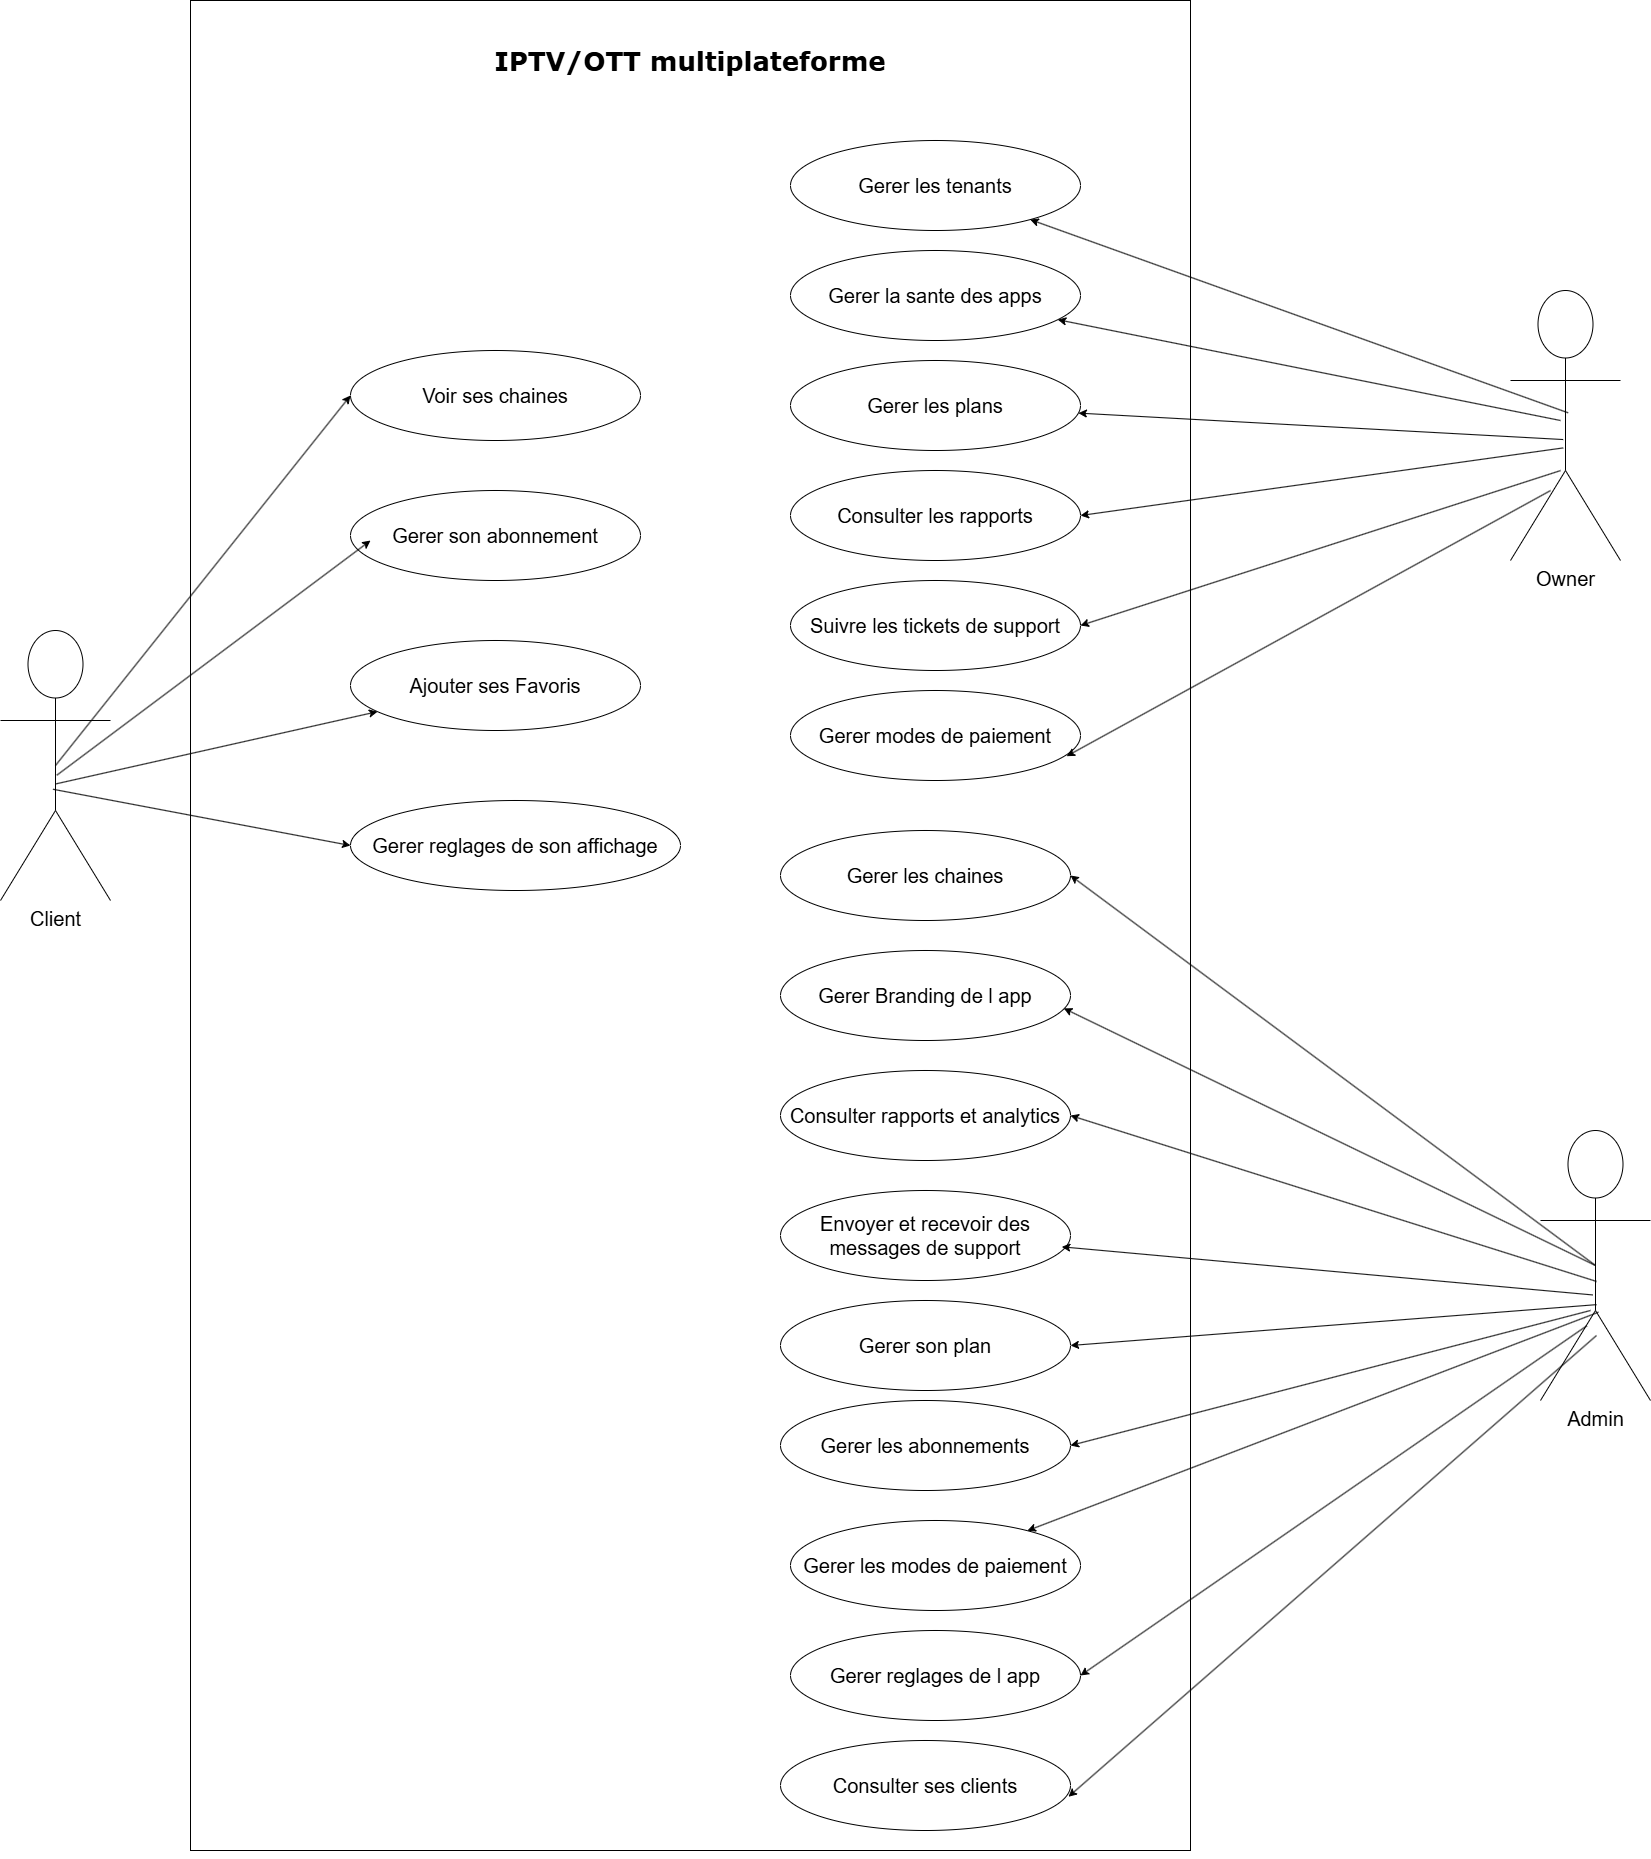

The diagram above was exported from draw.io. Its source (the exported page's mxGraphModel, read from the mxfile embedded in the PNG):
<mxGraphModel dx="4007" dy="2137" grid="1" gridSize="10" guides="1" tooltips="1" connect="1" arrows="1" fold="1" page="1" pageScale="1" pageWidth="2339" pageHeight="3300" math="0" shadow="0">
  <root>
    <mxCell id="0" />
    <mxCell id="1" parent="0" />
    <mxCell id="NJ7higC1Wx_nkRUJToaT-2" parent="1" style="rounded=0;whiteSpace=wrap;html=1;" value="" vertex="1">
      <mxGeometry height="1850" width="1000" x="490" y="930" as="geometry" />
    </mxCell>
    <mxCell id="NJ7higC1Wx_nkRUJToaT-3" parent="1" style="text;html=1;whiteSpace=wrap;strokeColor=none;fillColor=none;align=center;verticalAlign=middle;rounded=0;" value="&lt;font style=&quot;font-size: 26px;&quot; face=&quot;Verdana&quot;&gt;&lt;b style=&quot;&quot;&gt;IPTV/OTT multiplateforme&lt;/b&gt;&lt;/font&gt;" vertex="1">
      <mxGeometry height="60" width="550" x="715" y="960" as="geometry" />
    </mxCell>
    <mxCell id="NJ7higC1Wx_nkRUJToaT-4" parent="1" style="ellipse;whiteSpace=wrap;html=1;" value="&lt;font style=&quot;font-size: 20px;&quot;&gt;Gerer les tenants&lt;/font&gt;" vertex="1">
      <mxGeometry height="90" width="290" x="1090" y="1070" as="geometry" />
    </mxCell>
    <mxCell id="NJ7higC1Wx_nkRUJToaT-7" parent="1" style="ellipse;whiteSpace=wrap;html=1;" value="&lt;font style=&quot;font-size: 20px;&quot;&gt;Gerer la sante des apps&lt;/font&gt;" vertex="1">
      <mxGeometry height="90" width="290" x="1090" y="1180" as="geometry" />
    </mxCell>
    <mxCell id="NJ7higC1Wx_nkRUJToaT-8" parent="1" style="ellipse;whiteSpace=wrap;html=1;" value="&lt;font style=&quot;font-size: 20px;&quot;&gt;Gerer les plans&lt;/font&gt;" vertex="1">
      <mxGeometry height="90" width="290" x="1090" y="1290" as="geometry" />
    </mxCell>
    <mxCell id="NJ7higC1Wx_nkRUJToaT-9" parent="1" style="ellipse;whiteSpace=wrap;html=1;" value="&lt;span style=&quot;font-size: 20px;&quot;&gt;Consulter les rapports&lt;/span&gt;" vertex="1">
      <mxGeometry height="90" width="290" x="1090" y="1400" as="geometry" />
    </mxCell>
    <mxCell id="NJ7higC1Wx_nkRUJToaT-10" parent="1" style="ellipse;whiteSpace=wrap;html=1;" value="&lt;font style=&quot;font-size: 20px;&quot;&gt;Suivre les tickets de support&lt;/font&gt;" vertex="1">
      <mxGeometry height="90" width="290" x="1090" y="1510" as="geometry" />
    </mxCell>
    <mxCell id="NJ7higC1Wx_nkRUJToaT-11" parent="1" style="ellipse;whiteSpace=wrap;html=1;" value="&lt;font style=&quot;font-size: 20px;&quot;&gt;Gerer modes de paiement&lt;/font&gt;" vertex="1">
      <mxGeometry height="90" width="290" x="1090" y="1620" as="geometry" />
    </mxCell>
    <mxCell id="NJ7higC1Wx_nkRUJToaT-12" parent="1" style="shape=umlActor;verticalLabelPosition=bottom;verticalAlign=top;html=1;" value="&lt;font style=&quot;font-size: 20px;&quot;&gt;Owner&lt;/font&gt;" vertex="1">
      <mxGeometry height="270" width="110" x="1810" y="1220" as="geometry" />
    </mxCell>
    <mxCell id="NJ7higC1Wx_nkRUJToaT-17" edge="1" parent="1" source="NJ7higC1Wx_nkRUJToaT-12" style="rounded=0;orthogonalLoop=1;jettySize=auto;html=1;exitX=0.524;exitY=0.453;exitDx=0;exitDy=0;exitPerimeter=0;" target="NJ7higC1Wx_nkRUJToaT-4" value="">
      <mxGeometry relative="1" as="geometry" />
    </mxCell>
    <mxCell id="NJ7higC1Wx_nkRUJToaT-18" edge="1" parent="1" style="rounded=0;orthogonalLoop=1;jettySize=auto;html=1;" target="NJ7higC1Wx_nkRUJToaT-7" value="">
      <mxGeometry relative="1" as="geometry">
        <mxPoint x="1860" y="1350" as="sourcePoint" />
        <mxPoint x="1340" y="1159" as="targetPoint" />
      </mxGeometry>
    </mxCell>
    <mxCell id="NJ7higC1Wx_nkRUJToaT-19" edge="1" parent="1" source="NJ7higC1Wx_nkRUJToaT-12" style="rounded=0;orthogonalLoop=1;jettySize=auto;html=1;exitX=0.479;exitY=0.552;exitDx=0;exitDy=0;exitPerimeter=0;" target="NJ7higC1Wx_nkRUJToaT-8" value="">
      <mxGeometry relative="1" as="geometry">
        <mxPoint x="1888" y="1362" as="sourcePoint" />
        <mxPoint x="1367" y="1259" as="targetPoint" />
      </mxGeometry>
    </mxCell>
    <mxCell id="NJ7higC1Wx_nkRUJToaT-20" edge="1" parent="1" source="NJ7higC1Wx_nkRUJToaT-12" style="rounded=0;orthogonalLoop=1;jettySize=auto;html=1;exitX=0.479;exitY=0.583;exitDx=0;exitDy=0;exitPerimeter=0;entryX=1;entryY=0.5;entryDx=0;entryDy=0;" target="NJ7higC1Wx_nkRUJToaT-9" value="">
      <mxGeometry relative="1" as="geometry">
        <mxPoint x="1898" y="1372" as="sourcePoint" />
        <mxPoint x="1389" y="1351" as="targetPoint" />
      </mxGeometry>
    </mxCell>
    <mxCell id="NJ7higC1Wx_nkRUJToaT-21" edge="1" parent="1" source="NJ7higC1Wx_nkRUJToaT-12" style="rounded=0;orthogonalLoop=1;jettySize=auto;html=1;exitX=0.455;exitY=0.667;exitDx=0;exitDy=0;exitPerimeter=0;entryX=1;entryY=0.5;entryDx=0;entryDy=0;" target="NJ7higC1Wx_nkRUJToaT-10" value="">
      <mxGeometry relative="1" as="geometry">
        <mxPoint x="1908" y="1382" as="sourcePoint" />
        <mxPoint x="1390" y="1455" as="targetPoint" />
      </mxGeometry>
    </mxCell>
    <mxCell id="NJ7higC1Wx_nkRUJToaT-22" edge="1" parent="1" source="NJ7higC1Wx_nkRUJToaT-12" style="rounded=0;orthogonalLoop=1;jettySize=auto;html=1;exitX=0.364;exitY=0.741;exitDx=0;exitDy=0;exitPerimeter=0;entryX=0.952;entryY=0.73;entryDx=0;entryDy=0;entryPerimeter=0;" target="NJ7higC1Wx_nkRUJToaT-11" value="">
      <mxGeometry relative="1" as="geometry">
        <mxPoint x="1918" y="1392" as="sourcePoint" />
        <mxPoint x="1390" y="1565" as="targetPoint" />
      </mxGeometry>
    </mxCell>
    <mxCell id="NJ7higC1Wx_nkRUJToaT-25" parent="1" style="shape=umlActor;verticalLabelPosition=bottom;verticalAlign=top;html=1;" value="&lt;font style=&quot;font-size: 20px;&quot;&gt;Admin&lt;/font&gt;" vertex="1">
      <mxGeometry height="270" width="110" x="1840" y="2060" as="geometry" />
    </mxCell>
    <mxCell id="NJ7higC1Wx_nkRUJToaT-26" parent="1" style="ellipse;whiteSpace=wrap;html=1;" value="&lt;font style=&quot;font-size: 20px;&quot;&gt;Gerer les chaines&lt;/font&gt;" vertex="1">
      <mxGeometry height="90" width="290" x="1080" y="1760" as="geometry" />
    </mxCell>
    <mxCell id="NJ7higC1Wx_nkRUJToaT-27" edge="1" parent="1" source="NJ7higC1Wx_nkRUJToaT-25" style="rounded=0;orthogonalLoop=1;jettySize=auto;html=1;exitX=0.5;exitY=0.5;exitDx=0;exitDy=0;exitPerimeter=0;entryX=1;entryY=0.5;entryDx=0;entryDy=0;" target="NJ7higC1Wx_nkRUJToaT-26" value="">
      <mxGeometry relative="1" as="geometry">
        <mxPoint x="1634" y="1810" as="sourcePoint" />
        <mxPoint x="1150" y="2076" as="targetPoint" />
      </mxGeometry>
    </mxCell>
    <mxCell id="NJ7higC1Wx_nkRUJToaT-28" parent="1" style="ellipse;whiteSpace=wrap;html=1;" value="&lt;font style=&quot;font-size: 20px;&quot;&gt;Consulter rapports et analytics&lt;/font&gt;" vertex="1">
      <mxGeometry height="90" width="290" x="1080" y="2000" as="geometry" />
    </mxCell>
    <mxCell id="NJ7higC1Wx_nkRUJToaT-29" parent="1" style="ellipse;whiteSpace=wrap;html=1;" value="&lt;font style=&quot;font-size: 20px;&quot;&gt;Envoyer et recevoir des messages de support&lt;/font&gt;" vertex="1">
      <mxGeometry height="90" width="290" x="1080" y="2120" as="geometry" />
    </mxCell>
    <mxCell id="NJ7higC1Wx_nkRUJToaT-30" parent="1" style="ellipse;whiteSpace=wrap;html=1;" value="&lt;span style=&quot;font-size: 20px;&quot;&gt;Gerer reglages de l app&lt;/span&gt;" vertex="1">
      <mxGeometry height="90" width="290" x="1090" y="2560" as="geometry" />
    </mxCell>
    <mxCell id="NJ7higC1Wx_nkRUJToaT-31" parent="1" style="ellipse;whiteSpace=wrap;html=1;" value="&lt;font style=&quot;font-size: 20px;&quot;&gt;Gerer Branding de l app&lt;/font&gt;" vertex="1">
      <mxGeometry height="90" width="290" x="1080" y="1880" as="geometry" />
    </mxCell>
    <mxCell id="NJ7higC1Wx_nkRUJToaT-32" parent="1" style="ellipse;whiteSpace=wrap;html=1;" value="&lt;font style=&quot;font-size: 20px;&quot;&gt;Gerer son plan&lt;/font&gt;" vertex="1">
      <mxGeometry height="90" width="290" x="1080" y="2230" as="geometry" />
    </mxCell>
    <mxCell id="NJ7higC1Wx_nkRUJToaT-33" parent="1" style="ellipse;whiteSpace=wrap;html=1;" value="&lt;font style=&quot;font-size: 20px;&quot;&gt;Gerer les abonnements&lt;/font&gt;" vertex="1">
      <mxGeometry height="90" width="290" x="1080" y="2330" as="geometry" />
    </mxCell>
    <mxCell id="NJ7higC1Wx_nkRUJToaT-34" parent="1" style="ellipse;whiteSpace=wrap;html=1;" value="&lt;font style=&quot;font-size: 20px;&quot;&gt;Gerer les modes de paiement&lt;/font&gt;" vertex="1">
      <mxGeometry height="90" width="290" x="1090" y="2450" as="geometry" />
    </mxCell>
    <mxCell id="NJ7higC1Wx_nkRUJToaT-35" edge="1" parent="1" source="NJ7higC1Wx_nkRUJToaT-25" style="rounded=0;orthogonalLoop=1;jettySize=auto;html=1;exitX=0.5;exitY=0.5;exitDx=0;exitDy=0;exitPerimeter=0;entryX=0.977;entryY=0.643;entryDx=0;entryDy=0;entryPerimeter=0;" target="NJ7higC1Wx_nkRUJToaT-31" value="">
      <mxGeometry relative="1" as="geometry">
        <mxPoint x="1885" y="2260" as="sourcePoint" />
        <mxPoint x="1360" y="1870" as="targetPoint" />
      </mxGeometry>
    </mxCell>
    <mxCell id="NJ7higC1Wx_nkRUJToaT-36" edge="1" parent="1" source="NJ7higC1Wx_nkRUJToaT-25" style="rounded=0;orthogonalLoop=1;jettySize=auto;html=1;exitX=0.509;exitY=0.559;exitDx=0;exitDy=0;exitPerimeter=0;entryX=1;entryY=0.5;entryDx=0;entryDy=0;" target="NJ7higC1Wx_nkRUJToaT-28" value="">
      <mxGeometry relative="1" as="geometry">
        <mxPoint x="1905" y="2205" as="sourcePoint" />
        <mxPoint x="1373" y="1948" as="targetPoint" />
      </mxGeometry>
    </mxCell>
    <mxCell id="NJ7higC1Wx_nkRUJToaT-37" edge="1" parent="1" source="NJ7higC1Wx_nkRUJToaT-25" style="rounded=0;orthogonalLoop=1;jettySize=auto;html=1;exitX=0.474;exitY=0.609;exitDx=0;exitDy=0;exitPerimeter=0;entryX=0.97;entryY=0.626;entryDx=0;entryDy=0;entryPerimeter=0;" target="NJ7higC1Wx_nkRUJToaT-29" value="">
      <mxGeometry relative="1" as="geometry">
        <mxPoint x="1915" y="2215" as="sourcePoint" />
        <mxPoint x="1380" y="2055" as="targetPoint" />
      </mxGeometry>
    </mxCell>
    <mxCell id="NJ7higC1Wx_nkRUJToaT-38" edge="1" parent="1" source="NJ7higC1Wx_nkRUJToaT-25" style="rounded=0;orthogonalLoop=1;jettySize=auto;html=1;exitX=0.509;exitY=0.645;exitDx=0;exitDy=0;exitPerimeter=0;entryX=1;entryY=0.5;entryDx=0;entryDy=0;" target="NJ7higC1Wx_nkRUJToaT-32" value="">
      <mxGeometry relative="1" as="geometry">
        <mxPoint x="1925" y="2225" as="sourcePoint" />
        <mxPoint x="1371" y="2186" as="targetPoint" />
      </mxGeometry>
    </mxCell>
    <mxCell id="NJ7higC1Wx_nkRUJToaT-40" edge="1" parent="1" style="rounded=0;orthogonalLoop=1;jettySize=auto;html=1;entryX=1;entryY=0.5;entryDx=0;entryDy=0;" target="NJ7higC1Wx_nkRUJToaT-33" value="">
      <mxGeometry relative="1" as="geometry">
        <mxPoint x="1890" y="2240" as="sourcePoint" />
        <mxPoint x="1380" y="2285" as="targetPoint" />
      </mxGeometry>
    </mxCell>
    <mxCell id="NJ7higC1Wx_nkRUJToaT-42" edge="1" parent="1" source="NJ7higC1Wx_nkRUJToaT-25" style="rounded=0;orthogonalLoop=1;jettySize=auto;html=1;exitX=0.527;exitY=0.673;exitDx=0;exitDy=0;exitPerimeter=0;" target="NJ7higC1Wx_nkRUJToaT-34" value="">
      <mxGeometry relative="1" as="geometry">
        <mxPoint x="1945" y="2245" as="sourcePoint" />
        <mxPoint x="1380" y="2385" as="targetPoint" />
      </mxGeometry>
    </mxCell>
    <mxCell id="NJ7higC1Wx_nkRUJToaT-43" edge="1" parent="1" source="NJ7higC1Wx_nkRUJToaT-25" style="rounded=0;orthogonalLoop=1;jettySize=auto;html=1;exitX=0.422;exitY=0.723;exitDx=0;exitDy=0;exitPerimeter=0;entryX=1;entryY=0.5;entryDx=0;entryDy=0;" target="NJ7higC1Wx_nkRUJToaT-30" value="">
      <mxGeometry relative="1" as="geometry">
        <mxPoint x="1955" y="2255" as="sourcePoint" />
        <mxPoint x="1341" y="2471" as="targetPoint" />
      </mxGeometry>
    </mxCell>
    <mxCell id="NJ7higC1Wx_nkRUJToaT-44" parent="1" style="shape=umlActor;verticalLabelPosition=bottom;verticalAlign=top;html=1;" value="&lt;font style=&quot;font-size: 20px;&quot;&gt;Client&lt;/font&gt;" vertex="1">
      <mxGeometry height="270" width="110" x="300" y="1560" as="geometry" />
    </mxCell>
    <mxCell id="NJ7higC1Wx_nkRUJToaT-45" edge="1" parent="1" source="NJ7higC1Wx_nkRUJToaT-2" style="edgeStyle=orthogonalEdgeStyle;rounded=0;orthogonalLoop=1;jettySize=auto;html=1;exitX=0.5;exitY=1;exitDx=0;exitDy=0;" target="NJ7higC1Wx_nkRUJToaT-2">
      <mxGeometry relative="1" as="geometry" />
    </mxCell>
    <mxCell id="NJ7higC1Wx_nkRUJToaT-48" parent="1" style="ellipse;whiteSpace=wrap;html=1;" value="&lt;font style=&quot;font-size: 20px;&quot;&gt;Voir ses chaines&lt;/font&gt;" vertex="1">
      <mxGeometry height="90" width="290" x="650" y="1280" as="geometry" />
    </mxCell>
    <mxCell id="NJ7higC1Wx_nkRUJToaT-49" parent="1" style="ellipse;whiteSpace=wrap;html=1;" value="&lt;font style=&quot;font-size: 20px;&quot;&gt;Gerer son abonnement&lt;/font&gt;" vertex="1">
      <mxGeometry height="90" width="290" x="650" y="1420" as="geometry" />
    </mxCell>
    <mxCell id="NJ7higC1Wx_nkRUJToaT-50" parent="1" style="ellipse;whiteSpace=wrap;html=1;" value="&lt;font style=&quot;font-size: 20px;&quot;&gt;Ajouter ses Favo&lt;/font&gt;&lt;span style=&quot;font-size: 20px; background-color: transparent; color: light-dark(rgb(0, 0, 0), rgb(255, 255, 255));&quot;&gt;ris&lt;/span&gt;" vertex="1">
      <mxGeometry height="90" width="290" x="650" y="1570" as="geometry" />
    </mxCell>
    <mxCell id="NJ7higC1Wx_nkRUJToaT-51" parent="1" style="ellipse;whiteSpace=wrap;html=1;" value="&lt;span style=&quot;font-size: 20px;&quot;&gt;Gerer reglages de son affichage&lt;/span&gt;" vertex="1">
      <mxGeometry height="90" width="330" x="650" y="1730" as="geometry" />
    </mxCell>
    <mxCell id="NJ7higC1Wx_nkRUJToaT-52" edge="1" parent="1" source="NJ7higC1Wx_nkRUJToaT-44" style="rounded=0;orthogonalLoop=1;jettySize=auto;html=1;exitX=0.5;exitY=0.5;exitDx=0;exitDy=0;exitPerimeter=0;entryX=0;entryY=0.5;entryDx=0;entryDy=0;" target="NJ7higC1Wx_nkRUJToaT-48" value="">
      <mxGeometry relative="1" as="geometry">
        <mxPoint x="564" y="1244" as="sourcePoint" />
        <mxPoint x="80" y="1510" as="targetPoint" />
      </mxGeometry>
    </mxCell>
    <mxCell id="NJ7higC1Wx_nkRUJToaT-53" edge="1" parent="1" source="NJ7higC1Wx_nkRUJToaT-44" style="rounded=0;orthogonalLoop=1;jettySize=auto;html=1;exitX=0.512;exitY=0.536;exitDx=0;exitDy=0;exitPerimeter=0;entryX=0.069;entryY=0.556;entryDx=0;entryDy=0;entryPerimeter=0;" target="NJ7higC1Wx_nkRUJToaT-49" value="">
      <mxGeometry relative="1" as="geometry">
        <mxPoint x="365" y="1705" as="sourcePoint" />
        <mxPoint x="660" y="1335" as="targetPoint" />
      </mxGeometry>
    </mxCell>
    <mxCell id="NJ7higC1Wx_nkRUJToaT-54" edge="1" parent="1" source="NJ7higC1Wx_nkRUJToaT-44" style="rounded=0;orthogonalLoop=1;jettySize=auto;html=1;exitX=0.505;exitY=0.568;exitDx=0;exitDy=0;exitPerimeter=0;" target="NJ7higC1Wx_nkRUJToaT-50" value="">
      <mxGeometry relative="1" as="geometry">
        <mxPoint x="375" y="1715" as="sourcePoint" />
        <mxPoint x="680" y="1480" as="targetPoint" />
      </mxGeometry>
    </mxCell>
    <mxCell id="NJ7higC1Wx_nkRUJToaT-55" edge="1" parent="1" source="NJ7higC1Wx_nkRUJToaT-44" style="rounded=0;orthogonalLoop=1;jettySize=auto;html=1;exitX=0.477;exitY=0.588;exitDx=0;exitDy=0;exitPerimeter=0;entryX=0;entryY=0.5;entryDx=0;entryDy=0;" target="NJ7higC1Wx_nkRUJToaT-51" value="">
      <mxGeometry relative="1" as="geometry">
        <mxPoint x="366" y="1723" as="sourcePoint" />
        <mxPoint x="687" y="1651" as="targetPoint" />
      </mxGeometry>
    </mxCell>
    <mxCell id="NJ7higC1Wx_nkRUJToaT-56" parent="1" style="ellipse;whiteSpace=wrap;html=1;" value="&lt;span style=&quot;font-size: 20px;&quot;&gt;Consulter ses clients&lt;/span&gt;" vertex="1">
      <mxGeometry height="90" width="290" x="1080" y="2670" as="geometry" />
    </mxCell>
    <mxCell id="NJ7higC1Wx_nkRUJToaT-57" edge="1" parent="1" style="rounded=0;orthogonalLoop=1;jettySize=auto;html=1;exitX=0.422;exitY=0.723;exitDx=0;exitDy=0;exitPerimeter=0;entryX=0.993;entryY=0.625;entryDx=0;entryDy=0;entryPerimeter=0;" target="NJ7higC1Wx_nkRUJToaT-56" value="">
      <mxGeometry relative="1" as="geometry">
        <mxPoint x="1896" y="2265" as="sourcePoint" />
        <mxPoint x="1390" y="2615" as="targetPoint" />
      </mxGeometry>
    </mxCell>
  </root>
</mxGraphModel>